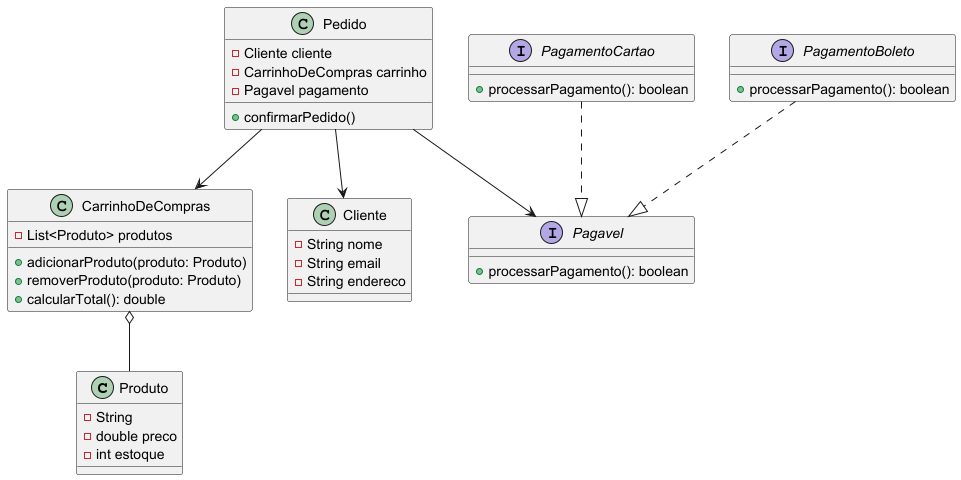

The diagram above was rendered by PlantUML. Its source (embedded in the PNG):
@startuml

class Produto{
    - String
    - double preco
    - int estoque
}

class CarrinhoDeCompras{
    - List<Produto> produtos
    + adicionarProduto(produto: Produto)
    + removerProduto(produto: Produto)
    +calcularTotal(): double
}

class Cliente{
    - String nome
    - String email
    - String endereco
}

class Pedido{
    - Cliente cliente
    - CarrinhoDeCompras carrinho
    - Pagavel pagamento
    + confirmarPedido()
}

interface Pagavel{
    + processarPagamento(): boolean
}

interface PagamentoCartao{
    + processarPagamento(): boolean
}

interface PagamentoBoleto{
    + processarPagamento(): boolean
}

' Relacionamentos
CarrinhoDeCompras o-- Produto
Pedido --> Cliente
Pedido --> CarrinhoDeCompras
Pedido --> Pagavel
PagamentoCartao ..|> Pagavel
PagamentoBoleto ..|> Pagavel

@enduml